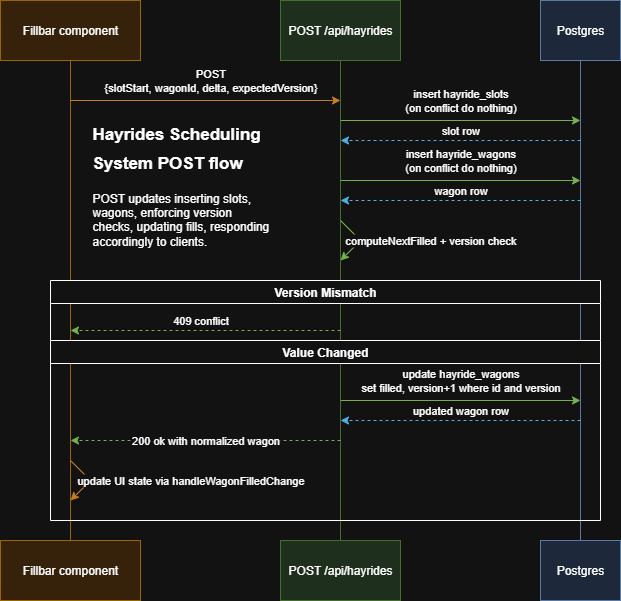

The diagram above was exported from draw.io. Its source (the exported page's mxGraphModel, read from the mxfile embedded in the PNG):
<mxGraphModel dx="1261" dy="737" grid="1" gridSize="10" guides="1" tooltips="1" connect="1" arrows="1" fold="1" page="1" pageScale="1" pageWidth="850" pageHeight="1100" math="0" shadow="0">
  <root>
    <mxCell id="0" />
    <mxCell id="1" parent="0" />
    <mxCell id="snD1805vD3F8rMmzbA1E-8" style="edgeStyle=orthogonalEdgeStyle;rounded=0;orthogonalLoop=1;jettySize=auto;html=1;entryX=0.5;entryY=0;entryDx=0;entryDy=0;endArrow=none;endFill=0;fillColor=#ffe6cc;strokeColor=#d79b00;" parent="1" source="snD1805vD3F8rMmzbA1E-5" target="snD1805vD3F8rMmzbA1E-7" edge="1">
      <mxGeometry relative="1" as="geometry" />
    </mxCell>
    <mxCell id="snD1805vD3F8rMmzbA1E-5" value="Fillbar component" style="rounded=0;whiteSpace=wrap;html=1;fillColor=#ffe6cc;strokeColor=#d79b00;" parent="1" vertex="1">
      <mxGeometry x="40" y="80" width="140" height="60" as="geometry" />
    </mxCell>
    <mxCell id="snD1805vD3F8rMmzbA1E-7" value="Fillbar component" style="rounded=0;whiteSpace=wrap;html=1;fillColor=#ffe6cc;strokeColor=#d79b00;" parent="1" vertex="1">
      <mxGeometry x="40" y="620" width="140" height="60" as="geometry" />
    </mxCell>
    <mxCell id="snD1805vD3F8rMmzbA1E-9" value="POST /api/hayrides" style="rounded=0;whiteSpace=wrap;html=1;fillColor=#d5e8d4;strokeColor=#82b366;" parent="1" vertex="1">
      <mxGeometry x="320" y="80" width="120" height="60" as="geometry" />
    </mxCell>
    <mxCell id="snD1805vD3F8rMmzbA1E-11" style="edgeStyle=orthogonalEdgeStyle;rounded=0;orthogonalLoop=1;jettySize=auto;html=1;entryX=0.5;entryY=1;entryDx=0;entryDy=0;endArrow=none;endFill=0;fillColor=#d5e8d4;strokeColor=#82b366;" parent="1" source="snD1805vD3F8rMmzbA1E-10" target="snD1805vD3F8rMmzbA1E-9" edge="1">
      <mxGeometry relative="1" as="geometry" />
    </mxCell>
    <mxCell id="snD1805vD3F8rMmzbA1E-10" value="POST /api/hayrides" style="rounded=0;whiteSpace=wrap;html=1;fillColor=#d5e8d4;strokeColor=#82b366;" parent="1" vertex="1">
      <mxGeometry x="320" y="620" width="120" height="60" as="geometry" />
    </mxCell>
    <mxCell id="snD1805vD3F8rMmzbA1E-18" value="Postgres" style="rounded=0;whiteSpace=wrap;html=1;fillColor=#dae8fc;strokeColor=#6c8ebf;" parent="1" vertex="1">
      <mxGeometry x="580" y="80" width="80" height="60" as="geometry" />
    </mxCell>
    <mxCell id="snD1805vD3F8rMmzbA1E-19" style="edgeStyle=orthogonalEdgeStyle;rounded=0;orthogonalLoop=1;jettySize=auto;html=1;entryX=0.5;entryY=1;entryDx=0;entryDy=0;endArrow=none;endFill=0;fillColor=#dae8fc;strokeColor=#6c8ebf;" parent="1" source="snD1805vD3F8rMmzbA1E-20" target="snD1805vD3F8rMmzbA1E-18" edge="1">
      <mxGeometry relative="1" as="geometry" />
    </mxCell>
    <mxCell id="snD1805vD3F8rMmzbA1E-20" value="Postgres" style="rounded=0;whiteSpace=wrap;html=1;fillColor=#dae8fc;strokeColor=#6c8ebf;" parent="1" vertex="1">
      <mxGeometry x="580" y="620" width="80" height="60" as="geometry" />
    </mxCell>
    <mxCell id="snD1805vD3F8rMmzbA1E-21" value="POST&lt;div&gt;{slotStart, wagonId, delta, expectedVersion}&lt;/div&gt;" style="endArrow=classic;html=1;rounded=0;fillColor=#f0a30a;strokeColor=#BD7000;" parent="1" edge="1">
      <mxGeometry x="0.037" y="20" width="50" height="50" relative="1" as="geometry">
        <mxPoint x="110" y="180" as="sourcePoint" />
        <mxPoint x="380" y="180" as="targetPoint" />
        <mxPoint as="offset" />
      </mxGeometry>
    </mxCell>
    <mxCell id="snD1805vD3F8rMmzbA1E-42" value="&lt;h1 style=&quot;margin-top: 0px;&quot;&gt;&lt;span style=&quot;font-size: 17px; text-align: center;&quot;&gt;Hayrides Scheduling System POST flow&lt;/span&gt;&lt;/h1&gt;&lt;p&gt;POST updates inserting slots, wagons, enforcing version checks, updating fills, responding accordingly to clients.&lt;/p&gt;" style="text;html=1;whiteSpace=wrap;overflow=hidden;rounded=0;" parent="1" vertex="1">
      <mxGeometry x="130" y="190" width="180" height="160" as="geometry" />
    </mxCell>
    <mxCell id="JoUp5xeX6_ILORdHeHjT-1" value="insert hayride_slots&lt;div&gt;(on conflict do nothing)&lt;/div&gt;" style="endArrow=classic;html=1;rounded=0;fillColor=#60a917;strokeColor=#2D7600;" parent="1" edge="1">
      <mxGeometry y="20" width="50" height="50" relative="1" as="geometry">
        <mxPoint x="380" y="200" as="sourcePoint" />
        <mxPoint x="620" y="200" as="targetPoint" />
        <mxPoint as="offset" />
      </mxGeometry>
    </mxCell>
    <mxCell id="JoUp5xeX6_ILORdHeHjT-2" value="slot row" style="endArrow=classic;html=1;rounded=0;dashed=1;fillColor=#1ba1e2;strokeColor=#006EAF;" parent="1" edge="1">
      <mxGeometry y="-10" width="50" height="50" relative="1" as="geometry">
        <mxPoint x="620" y="220" as="sourcePoint" />
        <mxPoint x="380" y="220" as="targetPoint" />
        <mxPoint as="offset" />
      </mxGeometry>
    </mxCell>
    <mxCell id="JoUp5xeX6_ILORdHeHjT-3" value="insert hayride_wagons&lt;div&gt;(on conflict do nothing)&lt;/div&gt;" style="endArrow=classic;html=1;rounded=0;fillColor=#60a917;strokeColor=#2D7600;" parent="1" edge="1">
      <mxGeometry y="20" width="50" height="50" relative="1" as="geometry">
        <mxPoint x="380" y="260" as="sourcePoint" />
        <mxPoint x="620" y="260" as="targetPoint" />
        <mxPoint as="offset" />
      </mxGeometry>
    </mxCell>
    <mxCell id="JoUp5xeX6_ILORdHeHjT-4" value="wagon row" style="endArrow=classic;html=1;rounded=0;fillColor=#1ba1e2;strokeColor=#006EAF;dashed=1;" parent="1" edge="1">
      <mxGeometry y="-10" width="50" height="50" relative="1" as="geometry">
        <mxPoint x="620" y="280" as="sourcePoint" />
        <mxPoint x="380" y="280" as="targetPoint" />
        <mxPoint as="offset" />
      </mxGeometry>
    </mxCell>
    <mxCell id="JoUp5xeX6_ILORdHeHjT-7" value="computeNextFilled + version check" style="endArrow=classic;html=1;rounded=0;fillColor=#60a917;strokeColor=#2D7600;" parent="1" edge="1">
      <mxGeometry y="70" width="50" height="50" relative="1" as="geometry">
        <mxPoint x="380" y="300" as="sourcePoint" />
        <mxPoint x="380" y="340" as="targetPoint" />
        <Array as="points">
          <mxPoint x="400" y="320" />
        </Array>
        <mxPoint x="20" y="-49" as="offset" />
      </mxGeometry>
    </mxCell>
    <mxCell id="JoUp5xeX6_ILORdHeHjT-15" value="Version Mismatch" style="swimlane;" parent="1" vertex="1">
      <mxGeometry x="90" y="360" width="550" height="60" as="geometry">
        <mxRectangle x="90" y="360" width="140" height="30" as="alternateBounds" />
      </mxGeometry>
    </mxCell>
    <mxCell id="JoUp5xeX6_ILORdHeHjT-16" value="409 conflict" style="endArrow=classic;html=1;rounded=0;fillColor=#60a917;strokeColor=#2D7600;dashed=1;" parent="JoUp5xeX6_ILORdHeHjT-15" edge="1">
      <mxGeometry x="0.037" y="-10" width="50" height="50" relative="1" as="geometry">
        <mxPoint x="290" y="50" as="sourcePoint" />
        <mxPoint x="20" y="50" as="targetPoint" />
        <mxPoint as="offset" />
      </mxGeometry>
    </mxCell>
    <mxCell id="JoUp5xeX6_ILORdHeHjT-17" value="Value Changed" style="swimlane;whiteSpace=wrap;html=1;" parent="1" vertex="1">
      <mxGeometry x="90" y="420" width="550" height="180" as="geometry" />
    </mxCell>
    <mxCell id="JoUp5xeX6_ILORdHeHjT-18" value="update hayride_wagons&lt;div&gt;set filled, version+1 where id and version&lt;/div&gt;" style="endArrow=classic;html=1;rounded=0;fillColor=#60a917;strokeColor=#2D7600;" parent="JoUp5xeX6_ILORdHeHjT-17" edge="1">
      <mxGeometry y="20" width="50" height="50" relative="1" as="geometry">
        <mxPoint x="290" y="60" as="sourcePoint" />
        <mxPoint x="530" y="60" as="targetPoint" />
        <mxPoint as="offset" />
      </mxGeometry>
    </mxCell>
    <mxCell id="JoUp5xeX6_ILORdHeHjT-19" value="updated wagon row" style="endArrow=classic;html=1;rounded=0;fillColor=#1ba1e2;strokeColor=#006EAF;dashed=1;" parent="1" edge="1">
      <mxGeometry y="-10" width="50" height="50" relative="1" as="geometry">
        <mxPoint x="620" y="500" as="sourcePoint" />
        <mxPoint x="380" y="500" as="targetPoint" />
        <mxPoint as="offset" />
      </mxGeometry>
    </mxCell>
    <mxCell id="JoUp5xeX6_ILORdHeHjT-20" value="200 ok with normalized wagon" style="endArrow=classic;html=1;rounded=0;fillColor=#60a917;strokeColor=#2D7600;dashed=1;" parent="1" edge="1">
      <mxGeometry width="50" height="50" relative="1" as="geometry">
        <mxPoint x="380" y="520" as="sourcePoint" />
        <mxPoint x="110" y="520" as="targetPoint" />
      </mxGeometry>
    </mxCell>
    <mxCell id="JoUp5xeX6_ILORdHeHjT-21" value="update UI state via handleWagonFilledChange" style="endArrow=classic;html=1;rounded=0;fillColor=#f0a30a;strokeColor=#BD7000;" parent="1" edge="1">
      <mxGeometry y="100" width="50" height="50" relative="1" as="geometry">
        <mxPoint x="110" y="540" as="sourcePoint" />
        <mxPoint x="110" y="580" as="targetPoint" />
        <Array as="points">
          <mxPoint x="130" y="560" />
        </Array>
        <mxPoint x="29" y="-71" as="offset" />
      </mxGeometry>
    </mxCell>
  </root>
</mxGraphModel>